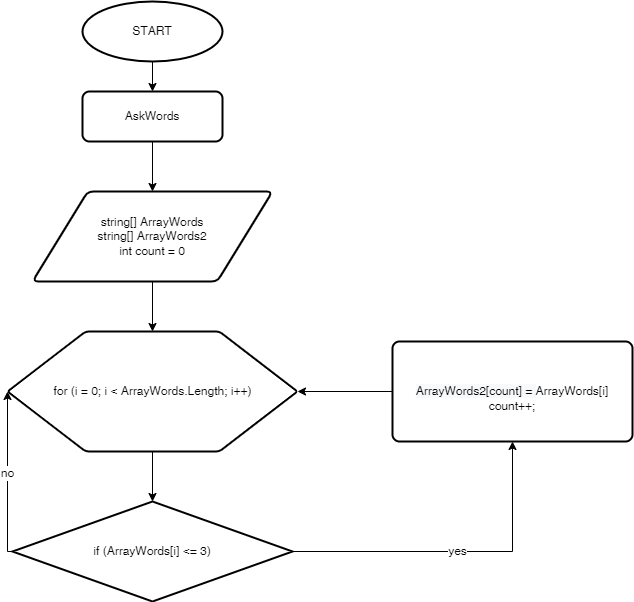

The diagram above was exported from draw.io. Its source (the exported page's mxGraphModel, read from the mxfile embedded in the PNG):
<mxGraphModel dx="782" dy="577" grid="1" gridSize="10" guides="1" tooltips="1" connect="1" arrows="1" fold="1" page="1" pageScale="1" pageWidth="827" pageHeight="1169" math="0" shadow="0">
  <root>
    <mxCell id="0" />
    <mxCell id="1" parent="0" />
    <mxCell id="N3t3j0tPzZSRtwR9bATl-10" value="" style="edgeStyle=orthogonalEdgeStyle;rounded=0;orthogonalLoop=1;jettySize=auto;html=1;fontFamily=Helvetica;fontSize=12;fontColor=default;" parent="1" source="N3t3j0tPzZSRtwR9bATl-1" target="N3t3j0tPzZSRtwR9bATl-3" edge="1">
      <mxGeometry relative="1" as="geometry" />
    </mxCell>
    <mxCell id="N3t3j0tPzZSRtwR9bATl-1" value="START" style="strokeWidth=2;html=1;shape=mxgraph.flowchart.start_1;whiteSpace=wrap;" parent="1" vertex="1">
      <mxGeometry x="330" y="10" width="140" height="60" as="geometry" />
    </mxCell>
    <mxCell id="N3t3j0tPzZSRtwR9bATl-11" value="" style="edgeStyle=orthogonalEdgeStyle;rounded=0;orthogonalLoop=1;jettySize=auto;html=1;fontFamily=Helvetica;fontSize=12;fontColor=default;" parent="1" source="N3t3j0tPzZSRtwR9bATl-3" target="N3t3j0tPzZSRtwR9bATl-4" edge="1">
      <mxGeometry relative="1" as="geometry" />
    </mxCell>
    <mxCell id="N3t3j0tPzZSRtwR9bATl-3" value="AskWords" style="rounded=1;whiteSpace=wrap;html=1;absoluteArcSize=1;arcSize=14;strokeWidth=2;" parent="1" vertex="1">
      <mxGeometry x="330" y="100" width="140" height="50" as="geometry" />
    </mxCell>
    <mxCell id="N3t3j0tPzZSRtwR9bATl-12" value="" style="edgeStyle=orthogonalEdgeStyle;rounded=0;orthogonalLoop=1;jettySize=auto;html=1;fontFamily=Helvetica;fontSize=12;fontColor=default;" parent="1" source="N3t3j0tPzZSRtwR9bATl-4" target="N3t3j0tPzZSRtwR9bATl-7" edge="1">
      <mxGeometry relative="1" as="geometry" />
    </mxCell>
    <mxCell id="N3t3j0tPzZSRtwR9bATl-4" value="string[] ArrayWords&lt;br&gt;string[] ArrayWords2&lt;br&gt;int count = 0" style="shape=parallelogram;html=1;strokeWidth=2;perimeter=parallelogramPerimeter;whiteSpace=wrap;rounded=1;arcSize=12;size=0.23;fontFamily=Helvetica;fontSize=12;fontColor=default;fillColor=default;" parent="1" vertex="1">
      <mxGeometry x="280" y="200" width="240" height="90" as="geometry" />
    </mxCell>
    <mxCell id="N3t3j0tPzZSRtwR9bATl-18" value="" style="edgeStyle=orthogonalEdgeStyle;rounded=0;orthogonalLoop=1;jettySize=auto;html=1;fontFamily=Helvetica;fontSize=12;fontColor=default;" parent="1" source="N3t3j0tPzZSRtwR9bATl-7" target="N3t3j0tPzZSRtwR9bATl-8" edge="1">
      <mxGeometry relative="1" as="geometry" />
    </mxCell>
    <mxCell id="N3t3j0tPzZSRtwR9bATl-7" value="for (i = 0; i &amp;lt; ArrayWords.Length; i++)" style="verticalLabelPosition=middle;verticalAlign=middle;html=1;shape=hexagon;perimeter=hexagonPerimeter2;arcSize=6;size=0.27;rounded=1;fontFamily=Helvetica;fontSize=12;fontColor=default;strokeColor=default;strokeWidth=2;fillColor=default;labelPosition=center;align=center;" parent="1" vertex="1">
      <mxGeometry x="255" y="340" width="290" height="120" as="geometry" />
    </mxCell>
    <mxCell id="N3t3j0tPzZSRtwR9bATl-14" value="yes" style="edgeStyle=orthogonalEdgeStyle;rounded=0;orthogonalLoop=1;jettySize=auto;html=1;entryX=0.5;entryY=1;entryDx=0;entryDy=0;fontFamily=Helvetica;fontSize=12;fontColor=default;" parent="1" source="N3t3j0tPzZSRtwR9bATl-8" target="N3t3j0tPzZSRtwR9bATl-9" edge="1">
      <mxGeometry relative="1" as="geometry" />
    </mxCell>
    <mxCell id="N3t3j0tPzZSRtwR9bATl-19" value="no" style="edgeStyle=orthogonalEdgeStyle;rounded=0;orthogonalLoop=1;jettySize=auto;html=1;fontFamily=Helvetica;fontSize=12;fontColor=default;exitX=0;exitY=0.5;exitDx=0;exitDy=0;exitPerimeter=0;entryX=0;entryY=0.5;entryDx=0;entryDy=0;" parent="1" source="N3t3j0tPzZSRtwR9bATl-8" target="N3t3j0tPzZSRtwR9bATl-7" edge="1">
      <mxGeometry relative="1" as="geometry">
        <mxPoint x="250" y="430" as="targetPoint" />
        <Array as="points">
          <mxPoint x="255" y="560" />
        </Array>
      </mxGeometry>
    </mxCell>
    <mxCell id="N3t3j0tPzZSRtwR9bATl-8" value="if (ArrayWords[i] &amp;lt;= 3)" style="strokeWidth=2;html=1;shape=mxgraph.flowchart.decision;whiteSpace=wrap;rounded=1;fontFamily=Helvetica;fontSize=12;fontColor=default;fillColor=default;" parent="1" vertex="1">
      <mxGeometry x="260" y="510" width="280" height="100" as="geometry" />
    </mxCell>
    <mxCell id="N3t3j0tPzZSRtwR9bATl-16" style="edgeStyle=orthogonalEdgeStyle;rounded=0;orthogonalLoop=1;jettySize=auto;html=1;entryX=1;entryY=0.5;entryDx=0;entryDy=0;fontFamily=Helvetica;fontSize=12;fontColor=default;" parent="1" source="N3t3j0tPzZSRtwR9bATl-9" target="N3t3j0tPzZSRtwR9bATl-7" edge="1">
      <mxGeometry relative="1" as="geometry" />
    </mxCell>
    <mxCell id="N3t3j0tPzZSRtwR9bATl-9" value="&lt;br&gt;&lt;span style=&quot;color: rgb(0, 0, 0); font-family: Helvetica; font-size: 12px; font-style: normal; font-variant-ligatures: normal; font-variant-caps: normal; font-weight: 400; letter-spacing: normal; orphans: 2; text-align: center; text-indent: 0px; text-transform: none; widows: 2; word-spacing: 0px; -webkit-text-stroke-width: 0px; background-color: rgb(248, 249, 250); text-decoration-thickness: initial; text-decoration-style: initial; text-decoration-color: initial; float: none; display: inline !important;&quot;&gt;ArrayWords2[count] =&amp;nbsp;&lt;/span&gt;ArrayWords[i]&lt;br&gt;count++;" style="rounded=1;whiteSpace=wrap;html=1;absoluteArcSize=1;arcSize=14;strokeWidth=2;fontFamily=Helvetica;fontSize=12;fontColor=default;fillColor=default;" parent="1" vertex="1">
      <mxGeometry x="640" y="350" width="240" height="100" as="geometry" />
    </mxCell>
  </root>
</mxGraphModel>